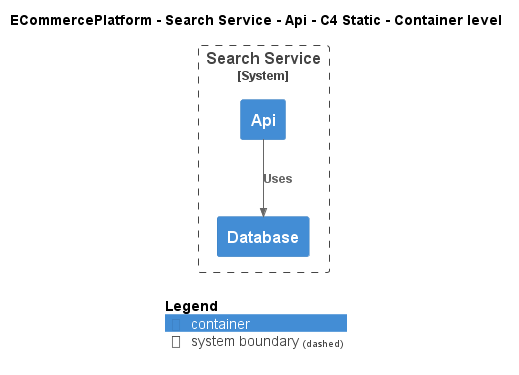

The diagram above was rendered by PlantUML. Its source (embedded in the PNG):
@startuml
!include ..\..\..\..\..\.c4s\C4_Container.puml

AddElementTag("c4interflow:lifecycle:new", $bgColor=green, $fontColor=#ffffff, $borderColor=green, $shadowing="False")
AddElementTag("c4interflow:lifecycle:changed", $bgColor=orange, $fontColor=#ffffff, $borderColor=orange, $shadowing="False")
AddElementTag("c4interflow:lifecycle:removed", $bgColor=red, $fontColor=#ffffff, $borderColor=red, $shadowing="False")

AddRelTag("c4interflow:lifecycle:new", $textColor=green, $lineColor=green)
AddRelTag("c4interflow:lifecycle:changed", $textColor=orange, $lineColor=orange)
AddRelTag("c4interflow:lifecycle:removed", $textColor=red, $lineColor=red)

SHOW_PERSON_PORTRAIT()
LAYOUT_TOP_DOWN()

skinparam linetype polyline

title ECommercePlatform - Search Service - Api - C4 Static - Container level


System_Boundary(ECommercePlatform.SoftwareSystems.SearchService, "Search Service") {
    Container(ECommercePlatform.SoftwareSystems.SearchService.Containers.Api, "Api", "", "")
    Container(ECommercePlatform.SoftwareSystems.SearchService.Containers.Database, "Database", "", "")
}

Rel(ECommercePlatform.SoftwareSystems.SearchService.Containers.Api, ECommercePlatform.SoftwareSystems.SearchService.Containers.Database, "Uses")


SHOW_LEGEND()
@enduml